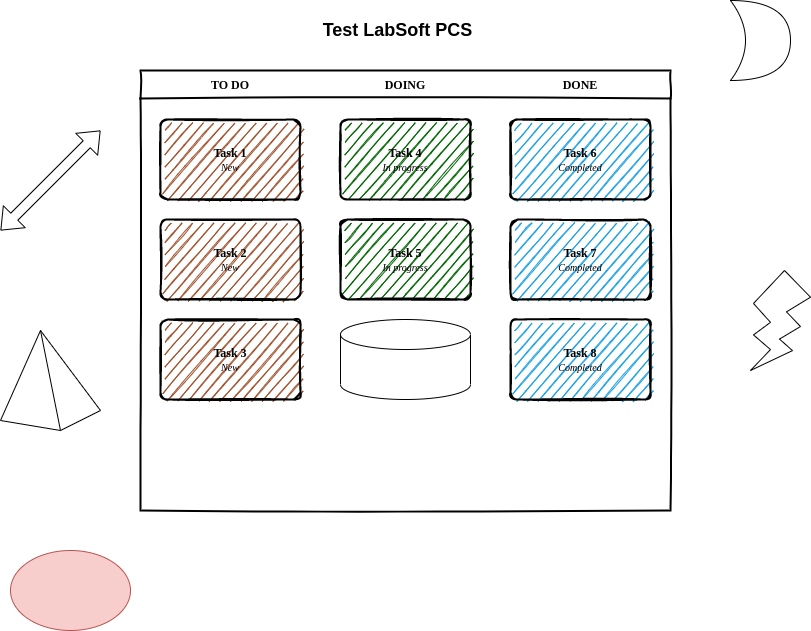

The diagram above was exported from draw.io. Its source (the exported page's mxGraphModel, read from the mxfile embedded in the PNG):
<mxGraphModel dx="1422" dy="801" grid="1" gridSize="10" guides="1" tooltips="1" connect="1" arrows="1" fold="1" page="1" pageScale="1" pageWidth="850" pageHeight="1100" math="0" shadow="0">
  <root>
    <mxCell id="0" />
    <mxCell id="1" parent="0" />
    <mxCell id="_5mSTuPxr-ZiKRkBDSY7-1" value="" style="swimlane;fontStyle=2;childLayout=stackLayout;horizontal=1;startSize=28;horizontalStack=1;resizeParent=1;resizeParentMax=0;resizeLast=0;collapsible=0;marginBottom=0;swimlaneFillColor=none;fontFamily=Permanent Marker;fontSize=16;points=[];verticalAlign=top;stackBorder=0;resizable=1;strokeWidth=2;sketch=1;disableMultiStroke=1;" parent="1" vertex="1">
      <mxGeometry x="160" y="80" width="530" height="440" as="geometry" />
    </mxCell>
    <object label="TO DO" status="New" id="_5mSTuPxr-ZiKRkBDSY7-2">
      <mxCell style="swimlane;strokeWidth=2;fontFamily=Permanent Marker;html=0;startSize=1;verticalAlign=bottom;spacingBottom=5;points=[];childLayout=stackLayout;stackBorder=20;stackSpacing=20;resizeLast=0;resizeParent=1;horizontalStack=0;collapsible=0;sketch=1;strokeColor=none;fillStyle=solid;fillColor=#A0522D;" parent="_5mSTuPxr-ZiKRkBDSY7-1" vertex="1">
        <mxGeometry y="28" width="180" height="412" as="geometry" />
      </mxCell>
    </object>
    <object label="Task 1&lt;br&gt;&lt;span style=&quot;font-weight: normal&quot;&gt;&lt;i&gt;&lt;font style=&quot;font-size: 10px&quot;&gt;%status%&lt;/font&gt;&lt;/i&gt;&lt;/span&gt;" placeholders="1" id="_5mSTuPxr-ZiKRkBDSY7-3">
      <mxCell style="whiteSpace=wrap;html=1;strokeWidth=2;fillColor=swimlane;fontStyle=1;spacingTop=0;rounded=1;arcSize=9;points=[];sketch=1;fontFamily=Permanent Marker;hachureGap=8;fillWeight=1;" parent="_5mSTuPxr-ZiKRkBDSY7-2" vertex="1">
        <mxGeometry x="20" y="21" width="140" height="80" as="geometry" />
      </mxCell>
    </object>
    <object label="Task 2&lt;br&gt;&lt;span style=&quot;font-weight: normal&quot;&gt;&lt;i&gt;&lt;font style=&quot;font-size: 10px&quot;&gt;%status%&lt;/font&gt;&lt;/i&gt;&lt;/span&gt;" placeholders="1" id="_5mSTuPxr-ZiKRkBDSY7-4">
      <mxCell style="whiteSpace=wrap;html=1;strokeWidth=2;fillColor=swimlane;fontStyle=1;spacingTop=0;rounded=1;arcSize=9;points=[];sketch=1;fontFamily=Permanent Marker;hachureGap=8;fillWeight=1;" parent="_5mSTuPxr-ZiKRkBDSY7-2" vertex="1">
        <mxGeometry x="20" y="121" width="140" height="80" as="geometry" />
      </mxCell>
    </object>
    <object label="Task 3&lt;br&gt;&lt;span style=&quot;font-weight: normal&quot;&gt;&lt;i&gt;&lt;font style=&quot;font-size: 10px&quot;&gt;%status%&lt;/font&gt;&lt;/i&gt;&lt;/span&gt;" placeholders="1" id="_5mSTuPxr-ZiKRkBDSY7-5">
      <mxCell style="whiteSpace=wrap;html=1;strokeWidth=2;fillColor=swimlane;fontStyle=1;spacingTop=0;rounded=1;arcSize=9;points=[];sketch=1;fontFamily=Permanent Marker;hachureGap=8;fillWeight=1;" parent="_5mSTuPxr-ZiKRkBDSY7-2" vertex="1">
        <mxGeometry x="20" y="221" width="140" height="80" as="geometry" />
      </mxCell>
    </object>
    <object label="DOING" status="In progress" id="_5mSTuPxr-ZiKRkBDSY7-6">
      <mxCell style="swimlane;strokeWidth=2;fontFamily=Permanent Marker;html=0;startSize=1;verticalAlign=bottom;spacingBottom=5;points=[];childLayout=stackLayout;stackBorder=20;stackSpacing=20;resizeLast=0;resizeParent=1;horizontalStack=0;collapsible=0;sketch=1;strokeColor=none;fillStyle=solid;fillColor=#006600;" parent="_5mSTuPxr-ZiKRkBDSY7-1" vertex="1">
        <mxGeometry x="180" y="28" width="170" height="412" as="geometry" />
      </mxCell>
    </object>
    <object label="Task 4&lt;br&gt;&lt;span style=&quot;font-weight: normal&quot;&gt;&lt;i&gt;&lt;font style=&quot;font-size: 10px&quot;&gt;%status%&lt;/font&gt;&lt;/i&gt;&lt;/span&gt;" placeholders="1" id="_5mSTuPxr-ZiKRkBDSY7-7">
      <mxCell style="whiteSpace=wrap;html=1;strokeWidth=2;fillColor=swimlane;fontStyle=1;spacingTop=0;rounded=1;arcSize=9;points=[];sketch=1;fontFamily=Permanent Marker;hachureGap=8;fillWeight=1;" parent="_5mSTuPxr-ZiKRkBDSY7-6" vertex="1">
        <mxGeometry x="20" y="21" width="130" height="80" as="geometry" />
      </mxCell>
    </object>
    <object label="Task 5&lt;br&gt;&lt;span style=&quot;font-weight: normal&quot;&gt;&lt;i&gt;&lt;font style=&quot;font-size: 10px&quot;&gt;%status%&lt;/font&gt;&lt;/i&gt;&lt;/span&gt;" placeholders="1" id="_5mSTuPxr-ZiKRkBDSY7-8">
      <mxCell style="whiteSpace=wrap;html=1;strokeWidth=2;fillColor=swimlane;fontStyle=1;spacingTop=0;rounded=1;arcSize=9;points=[];sketch=1;fontFamily=Permanent Marker;hachureGap=8;fillWeight=1;" parent="_5mSTuPxr-ZiKRkBDSY7-6" vertex="1">
        <mxGeometry x="20" y="121" width="130" height="80" as="geometry" />
      </mxCell>
    </object>
    <mxCell id="OcktaLwdw5d4r46FcQw7-2" value="" style="shape=cylinder3;whiteSpace=wrap;html=1;boundedLbl=1;backgroundOutline=1;size=15;" vertex="1" parent="_5mSTuPxr-ZiKRkBDSY7-6">
      <mxGeometry x="20" y="221" width="130" height="80" as="geometry" />
    </mxCell>
    <object label="DONE" status="Completed" id="_5mSTuPxr-ZiKRkBDSY7-9">
      <mxCell style="swimlane;strokeWidth=2;fontFamily=Permanent Marker;html=0;startSize=1;verticalAlign=bottom;spacingBottom=5;points=[];childLayout=stackLayout;stackBorder=20;stackSpacing=20;resizeLast=0;resizeParent=1;horizontalStack=0;collapsible=0;sketch=1;strokeColor=none;fillStyle=solid;fillColor=#1BA1E2;" parent="_5mSTuPxr-ZiKRkBDSY7-1" vertex="1">
        <mxGeometry x="350" y="28" width="180" height="412" as="geometry" />
      </mxCell>
    </object>
    <object label="Task 6&lt;br&gt;&lt;span style=&quot;font-weight: normal&quot;&gt;&lt;i&gt;&lt;font style=&quot;font-size: 10px&quot;&gt;%status%&lt;/font&gt;&lt;/i&gt;&lt;/span&gt;" placeholders="1" id="_5mSTuPxr-ZiKRkBDSY7-10">
      <mxCell style="whiteSpace=wrap;html=1;strokeWidth=2;fillColor=swimlane;fontStyle=1;spacingTop=0;rounded=1;arcSize=9;points=[];sketch=1;fontFamily=Permanent Marker;hachureGap=8;fillWeight=1;" parent="_5mSTuPxr-ZiKRkBDSY7-9" vertex="1">
        <mxGeometry x="20" y="21" width="140" height="80" as="geometry" />
      </mxCell>
    </object>
    <object label="Task 7&lt;br&gt;&lt;span style=&quot;font-weight: normal&quot;&gt;&lt;i&gt;&lt;font style=&quot;font-size: 10px&quot;&gt;%status%&lt;/font&gt;&lt;/i&gt;&lt;/span&gt;" placeholders="1" id="_5mSTuPxr-ZiKRkBDSY7-11">
      <mxCell style="whiteSpace=wrap;html=1;strokeWidth=2;fillColor=swimlane;fontStyle=1;spacingTop=0;rounded=1;arcSize=9;points=[];sketch=1;fontFamily=Permanent Marker;hachureGap=8;fillWeight=1;" parent="_5mSTuPxr-ZiKRkBDSY7-9" vertex="1">
        <mxGeometry x="20" y="121" width="140" height="80" as="geometry" />
      </mxCell>
    </object>
    <object label="Task 8&lt;br&gt;&lt;span style=&quot;font-weight: normal&quot;&gt;&lt;i&gt;&lt;font style=&quot;font-size: 10px&quot;&gt;%status%&lt;/font&gt;&lt;/i&gt;&lt;/span&gt;" placeholders="1" id="_5mSTuPxr-ZiKRkBDSY7-12">
      <mxCell style="whiteSpace=wrap;html=1;strokeWidth=2;fillColor=swimlane;fontStyle=1;spacingTop=0;rounded=1;arcSize=9;points=[];sketch=1;fontFamily=Permanent Marker;hachureGap=8;fillWeight=1;" parent="_5mSTuPxr-ZiKRkBDSY7-9" vertex="1">
        <mxGeometry x="20" y="221" width="140" height="80" as="geometry" />
      </mxCell>
    </object>
    <mxCell id="OcktaLwdw5d4r46FcQw7-1" value="&lt;b&gt;&lt;font style=&quot;font-size: 18px&quot;&gt;Test LabSoft PCS&lt;/font&gt;&lt;/b&gt;" style="text;html=1;strokeColor=none;fillColor=none;align=center;verticalAlign=middle;whiteSpace=wrap;rounded=0;" vertex="1" parent="1">
      <mxGeometry x="260" y="20" width="315" height="40" as="geometry" />
    </mxCell>
    <mxCell id="OcktaLwdw5d4r46FcQw7-3" value="" style="ellipse;whiteSpace=wrap;html=1;fillColor=#f8cecc;strokeColor=#b85450;" vertex="1" parent="1">
      <mxGeometry x="30" y="560" width="120" height="80" as="geometry" />
    </mxCell>
    <mxCell id="OcktaLwdw5d4r46FcQw7-4" value="" style="shape=flexArrow;endArrow=classic;startArrow=classic;html=1;" edge="1" parent="1">
      <mxGeometry width="100" height="100" relative="1" as="geometry">
        <mxPoint x="20" y="240" as="sourcePoint" />
        <mxPoint x="120" y="140" as="targetPoint" />
      </mxGeometry>
    </mxCell>
    <mxCell id="OcktaLwdw5d4r46FcQw7-5" value="" style="shape=xor;whiteSpace=wrap;html=1;" vertex="1" parent="1">
      <mxGeometry x="750" y="10" width="60" height="80" as="geometry" />
    </mxCell>
    <mxCell id="OcktaLwdw5d4r46FcQw7-6" value="" style="verticalLabelPosition=bottom;verticalAlign=top;html=1;shape=mxgraph.basic.flash" vertex="1" parent="1">
      <mxGeometry x="770" y="280" width="60" height="100" as="geometry" />
    </mxCell>
    <mxCell id="OcktaLwdw5d4r46FcQw7-7" value="" style="verticalLabelPosition=bottom;verticalAlign=top;html=1;shape=mxgraph.basic.pyramid;dx1=0.4;dx2=0.6;dy1=0.9;dy2=0.8;" vertex="1" parent="1">
      <mxGeometry x="20" y="340" width="100" height="100" as="geometry" />
    </mxCell>
  </root>
</mxGraphModel>